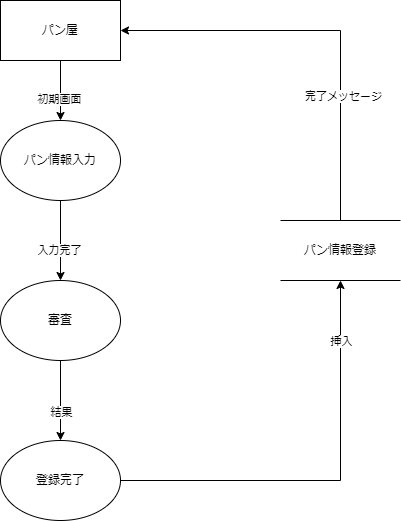

The diagram above was exported from draw.io. Its source (the exported page's mxGraphModel, read from the mxfile embedded in the PNG):
<mxGraphModel dx="1038" dy="579" grid="1" gridSize="10" guides="1" tooltips="1" connect="1" arrows="1" fold="1" page="1" pageScale="1" pageWidth="827" pageHeight="1169" math="0" shadow="0">
  <root>
    <mxCell id="0" />
    <mxCell id="1" parent="0" />
    <mxCell id="gHT30ehsmH_b0dTFzvMi-7" style="edgeStyle=orthogonalEdgeStyle;rounded=0;orthogonalLoop=1;jettySize=auto;html=1;exitX=0.5;exitY=1;exitDx=0;exitDy=0;entryX=0.5;entryY=0;entryDx=0;entryDy=0;" parent="1" source="7UFFYupx8HEGo45PfdZk-1" target="7UFFYupx8HEGo45PfdZk-2" edge="1">
      <mxGeometry relative="1" as="geometry" />
    </mxCell>
    <mxCell id="gHT30ehsmH_b0dTFzvMi-8" value="初期画面" style="edgeLabel;html=1;align=center;verticalAlign=middle;resizable=0;points=[];" parent="gHT30ehsmH_b0dTFzvMi-7" vertex="1" connectable="0">
      <mxGeometry x="0.2701" y="-2" relative="1" as="geometry">
        <mxPoint as="offset" />
      </mxGeometry>
    </mxCell>
    <mxCell id="gHT30ehsmH_b0dTFzvMi-14" style="edgeStyle=orthogonalEdgeStyle;rounded=0;orthogonalLoop=1;jettySize=auto;html=1;entryX=1;entryY=0.5;entryDx=0;entryDy=0;exitX=0.5;exitY=0;exitDx=0;exitDy=0;" parent="1" source="YMjKUBDYmgXyS6czVdlE-1" target="7UFFYupx8HEGo45PfdZk-1" edge="1">
      <mxGeometry relative="1" as="geometry">
        <mxPoint x="500" y="250" as="sourcePoint" />
        <Array as="points">
          <mxPoint x="500" y="70" />
        </Array>
      </mxGeometry>
    </mxCell>
    <mxCell id="gHT30ehsmH_b0dTFzvMi-16" value="完了メッセージ" style="edgeLabel;html=1;align=center;verticalAlign=middle;resizable=0;points=[];" parent="gHT30ehsmH_b0dTFzvMi-14" vertex="1" connectable="0">
      <mxGeometry x="-0.3913" y="-2" relative="1" as="geometry">
        <mxPoint as="offset" />
      </mxGeometry>
    </mxCell>
    <mxCell id="7UFFYupx8HEGo45PfdZk-1" value="パン屋" style="rounded=0;whiteSpace=wrap;html=1;" parent="1" vertex="1">
      <mxGeometry x="160" y="40" width="120" height="60" as="geometry" />
    </mxCell>
    <mxCell id="gHT30ehsmH_b0dTFzvMi-3" style="edgeStyle=orthogonalEdgeStyle;rounded=0;orthogonalLoop=1;jettySize=auto;html=1;exitX=0.5;exitY=1;exitDx=0;exitDy=0;entryX=0.5;entryY=0;entryDx=0;entryDy=0;" parent="1" source="7UFFYupx8HEGo45PfdZk-2" target="gHT30ehsmH_b0dTFzvMi-1" edge="1">
      <mxGeometry relative="1" as="geometry" />
    </mxCell>
    <mxCell id="gHT30ehsmH_b0dTFzvMi-4" value="入力完了" style="edgeLabel;html=1;align=center;verticalAlign=middle;resizable=0;points=[];" parent="gHT30ehsmH_b0dTFzvMi-3" vertex="1" connectable="0">
      <mxGeometry x="0.215" y="-2" relative="1" as="geometry">
        <mxPoint as="offset" />
      </mxGeometry>
    </mxCell>
    <mxCell id="7UFFYupx8HEGo45PfdZk-2" value="パン情報入力" style="ellipse;whiteSpace=wrap;html=1;" parent="1" vertex="1">
      <mxGeometry x="160" y="160" width="120" height="80" as="geometry" />
    </mxCell>
    <mxCell id="gHT30ehsmH_b0dTFzvMi-5" style="edgeStyle=orthogonalEdgeStyle;rounded=0;orthogonalLoop=1;jettySize=auto;html=1;exitX=0.5;exitY=1;exitDx=0;exitDy=0;entryX=0.5;entryY=0;entryDx=0;entryDy=0;" parent="1" source="gHT30ehsmH_b0dTFzvMi-1" target="gHT30ehsmH_b0dTFzvMi-2" edge="1">
      <mxGeometry relative="1" as="geometry">
        <Array as="points">
          <mxPoint x="220" y="450" />
          <mxPoint x="220" y="450" />
        </Array>
      </mxGeometry>
    </mxCell>
    <mxCell id="gHT30ehsmH_b0dTFzvMi-6" value="結果" style="edgeLabel;html=1;align=center;verticalAlign=middle;resizable=0;points=[];" parent="gHT30ehsmH_b0dTFzvMi-5" vertex="1" connectable="0">
      <mxGeometry x="0.2802" relative="1" as="geometry">
        <mxPoint as="offset" />
      </mxGeometry>
    </mxCell>
    <mxCell id="gHT30ehsmH_b0dTFzvMi-1" value="審査" style="ellipse;whiteSpace=wrap;html=1;" parent="1" vertex="1">
      <mxGeometry x="160" y="320" width="120" height="80" as="geometry" />
    </mxCell>
    <mxCell id="gHT30ehsmH_b0dTFzvMi-12" style="edgeStyle=orthogonalEdgeStyle;rounded=0;orthogonalLoop=1;jettySize=auto;html=1;exitX=1;exitY=0.5;exitDx=0;exitDy=0;" parent="1" source="gHT30ehsmH_b0dTFzvMi-2" edge="1">
      <mxGeometry relative="1" as="geometry">
        <mxPoint x="500" y="320" as="targetPoint" />
      </mxGeometry>
    </mxCell>
    <mxCell id="gHT30ehsmH_b0dTFzvMi-13" value="挿入" style="edgeLabel;html=1;align=center;verticalAlign=middle;resizable=0;points=[];" parent="gHT30ehsmH_b0dTFzvMi-12" vertex="1" connectable="0">
      <mxGeometry x="0.713" relative="1" as="geometry">
        <mxPoint as="offset" />
      </mxGeometry>
    </mxCell>
    <mxCell id="gHT30ehsmH_b0dTFzvMi-2" value="登録完了" style="ellipse;whiteSpace=wrap;html=1;" parent="1" vertex="1">
      <mxGeometry x="160" y="480" width="120" height="80" as="geometry" />
    </mxCell>
    <mxCell id="YMjKUBDYmgXyS6czVdlE-1" value="パン情報登録" style="shape=partialRectangle;whiteSpace=wrap;html=1;left=0;right=0;fillColor=none;" parent="1" vertex="1">
      <mxGeometry x="440" y="260" width="120" height="60" as="geometry" />
    </mxCell>
  </root>
</mxGraphModel>